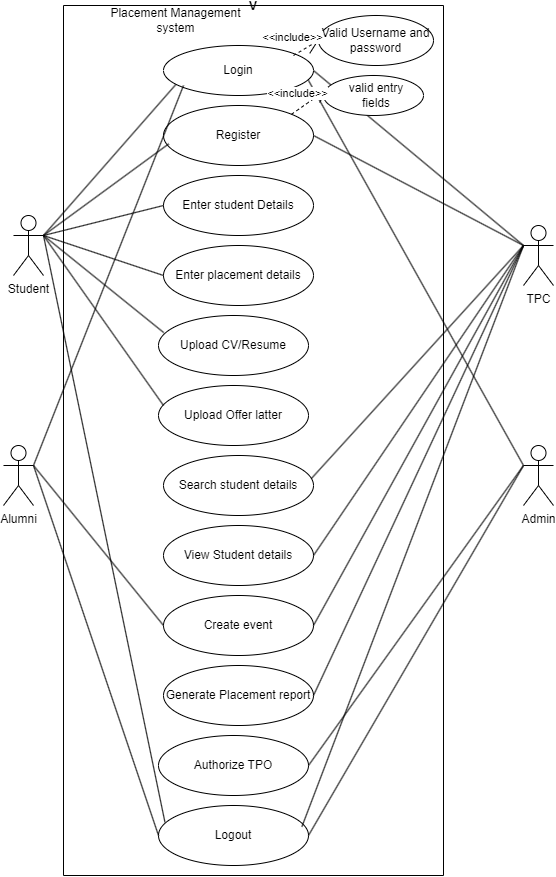

The diagram above was exported from draw.io. Its source (the exported page's mxGraphModel, read from the mxfile embedded in the PNG):
<mxGraphModel dx="743" dy="417" grid="1" gridSize="10" guides="1" tooltips="1" connect="1" arrows="1" fold="1" page="1" pageScale="1" pageWidth="850" pageHeight="1100" math="0" shadow="0">
  <root>
    <mxCell id="0" />
    <mxCell id="1" parent="0" />
    <mxCell id="5TLEDHAhnIWl-XKH1QGj-1" value="Student" style="shape=umlActor;verticalLabelPosition=bottom;verticalAlign=top;html=1;outlineConnect=0;" parent="1" vertex="1">
      <mxGeometry x="130" y="220" width="30" height="60" as="geometry" />
    </mxCell>
    <mxCell id="5TLEDHAhnIWl-XKH1QGj-2" value="TPC" style="shape=umlActor;verticalLabelPosition=bottom;verticalAlign=top;html=1;outlineConnect=0;" parent="1" vertex="1">
      <mxGeometry x="640" y="230" width="30" height="60" as="geometry" />
    </mxCell>
    <mxCell id="5TLEDHAhnIWl-XKH1QGj-3" value="Admin" style="shape=umlActor;verticalLabelPosition=bottom;verticalAlign=top;html=1;outlineConnect=0;" parent="1" vertex="1">
      <mxGeometry x="640" y="450" width="30" height="60" as="geometry" />
    </mxCell>
    <mxCell id="5TLEDHAhnIWl-XKH1QGj-4" value="Alumni" style="shape=umlActor;verticalLabelPosition=bottom;verticalAlign=top;html=1;outlineConnect=0;" parent="1" vertex="1">
      <mxGeometry x="120" y="450" width="30" height="60" as="geometry" />
    </mxCell>
    <mxCell id="5TLEDHAhnIWl-XKH1QGj-8" value="Login&lt;span style=&quot;color: rgba(0, 0, 0, 0); font-family: monospace; font-size: 0px; text-align: start; text-wrap: nowrap;&quot;&gt;%3CmxGraphModel%3E%3Croot%3E%3CmxCell%20id%3D%220%22%2F%3E%3CmxCell%20id%3D%221%22%20parent%3D%220%22%2F%3E%3CmxCell%20id%3D%222%22%20value%3D%22%22%20style%3D%22endArrow%3Dblock%3BendSize%3D16%3BendFill%3D0%3Bhtml%3D1%3Brounded%3D0%3B%22%20edge%3D%221%22%20parent%3D%221%22%3E%3CmxGeometry%20width%3D%22160%22%20relative%3D%221%22%20as%3D%22geometry%22%3E%3CmxPoint%20x%3D%22180%22%20y%3D%22-450%22%20as%3D%22sourcePoint%22%2F%3E%3CmxPoint%20x%3D%22280%22%20y%3D%22-524%22%20as%3D%22targetPoint%22%2F%3E%3CArray%20as%3D%22points%22%3E%3CmxPoint%20x%3D%22180%22%20y%3D%22-470%22%2F%3E%3CmxPoint%20x%3D%22280%22%20y%3D%22-470%22%2F%3E%3C%2FArray%3E%3C%2FmxGeometry%3E%3C%2FmxCell%3E%3C%2Froot%3E%3C%2FmxGraphModel%3E&lt;/span&gt;" style="ellipse;whiteSpace=wrap;html=1;" parent="1" vertex="1">
      <mxGeometry x="280" y="50" width="150" height="50" as="geometry" />
    </mxCell>
    <mxCell id="5TLEDHAhnIWl-XKH1QGj-9" value="Register" style="ellipse;whiteSpace=wrap;html=1;" parent="1" vertex="1">
      <mxGeometry x="280" y="110" width="150" height="60" as="geometry" />
    </mxCell>
    <mxCell id="5TLEDHAhnIWl-XKH1QGj-10" value="Enter student Details" style="ellipse;whiteSpace=wrap;html=1;" parent="1" vertex="1">
      <mxGeometry x="280" y="180" width="150" height="60" as="geometry" />
    </mxCell>
    <mxCell id="5TLEDHAhnIWl-XKH1QGj-11" value="Search student details&lt;span style=&quot;color: rgba(0, 0, 0, 0); font-family: monospace; font-size: 0px; text-align: start; text-wrap: nowrap;&quot;&gt;%3CmxGraphModel%3E%3Croot%3E%3CmxCell%20id%3D%220%22%2F%3E%3CmxCell%20id%3D%221%22%20parent%3D%220%22%2F%3E%3CmxCell%20id%3D%222%22%20value%3D%22Register%22%20style%3D%22ellipse%3BwhiteSpace%3Dwrap%3Bhtml%3D1%3B%22%20vertex%3D%221%22%20parent%3D%221%22%3E%3CmxGeometry%20x%3D%22290%22%20y%3D%22120%22%20width%3D%22150%22%20height%3D%2260%22%20as%3D%22geometry%22%2F%3E%3C%2FmxCell%3E%3C%2Froot%3E%3C%2FmxGraphModel%3E&lt;/span&gt;" style="ellipse;whiteSpace=wrap;html=1;" parent="1" vertex="1">
      <mxGeometry x="280" y="460" width="150" height="60" as="geometry" />
    </mxCell>
    <mxCell id="5TLEDHAhnIWl-XKH1QGj-12" value="View Student details" style="ellipse;whiteSpace=wrap;html=1;" parent="1" vertex="1">
      <mxGeometry x="280" y="530" width="150" height="60" as="geometry" />
    </mxCell>
    <mxCell id="5TLEDHAhnIWl-XKH1QGj-13" value="Create event&lt;span style=&quot;color: rgba(0, 0, 0, 0); font-family: monospace; font-size: 0px; text-align: start; text-wrap: nowrap;&quot;&gt;%3CmxGraphModel%3E%3Croot%3E%3CmxCell%20id%3D%220%22%2F%3E%3CmxCell%20id%3D%221%22%20parent%3D%220%22%2F%3E%3CmxCell%20id%3D%222%22%20value%3D%22Register%22%20style%3D%22ellipse%3BwhiteSpace%3Dwrap%3Bhtml%3D1%3B%22%20vertex%3D%221%22%20parent%3D%221%22%3E%3CmxGeometry%20x%3D%22290%22%20y%3D%22120%22%20width%3D%22150%22%20height%3D%2260%22%20as%3D%22geometry%22%2F%3E%3C%2FmxCell%3E%3C%2Froot%3E%3C%2FmxGraphModel%3E&lt;/span&gt;" style="ellipse;whiteSpace=wrap;html=1;" parent="1" vertex="1">
      <mxGeometry x="280" y="600" width="150" height="60" as="geometry" />
    </mxCell>
    <mxCell id="5TLEDHAhnIWl-XKH1QGj-14" value="Generate Placement report&lt;span style=&quot;color: rgba(0, 0, 0, 0); font-family: monospace; font-size: 0px; text-align: start; text-wrap: nowrap;&quot;&gt;%3CmxGraphModel%3E%3Croot%3E%3CmxCell%20id%3D%220%22%2F%3E%3CmxCell%20id%3D%221%22%20parent%3D%220%22%2F%3E%3CmxCell%20id%3D%222%22%20value%3D%22Register%22%20style%3D%22ellipse%3BwhiteSpace%3Dwrap%3Bhtml%3D1%3B%22%20vertex%3D%221%22%20parent%3D%221%22%3E%3CmxGeometry%20x%3D%22290%22%20y%3D%22120%22%20width%3D%22150%22%20height%3D%2260%22%20as%3D%22geometry%22%2F%3E%3C%2FmxCell%3E%3C%2Froot%3E%3C%2FmxGraphModel%3E&lt;/span&gt;" style="ellipse;whiteSpace=wrap;html=1;" parent="1" vertex="1">
      <mxGeometry x="280" y="670" width="150" height="60" as="geometry" />
    </mxCell>
    <mxCell id="5TLEDHAhnIWl-XKH1QGj-15" value="Upload CV/Resume&lt;span style=&quot;color: rgba(0, 0, 0, 0); font-family: monospace; font-size: 0px; text-align: start; text-wrap: nowrap;&quot;&gt;%3CmxGraphModel%3E%3Croot%3E%3CmxCell%20id%3D%220%22%2F%3E%3CmxCell%20id%3D%221%22%20parent%3D%220%22%2F%3E%3CmxCell%20id%3D%222%22%20value%3D%22Register%22%20style%3D%22ellipse%3BwhiteSpace%3Dwrap%3Bhtml%3D1%3B%22%20vertex%3D%221%22%20parent%3D%221%22%3E%3CmxGeometry%20x%3D%22290%22%20y%3D%22120%22%20width%3D%22150%22%20height%3D%2260%22%20as%3D%22geometry%22%2F%3E%3C%2FmxCell%3E%3C%2Froot%3E%3C%2FmxGraphModel%3E&lt;/span&gt;" style="ellipse;whiteSpace=wrap;html=1;" parent="1" vertex="1">
      <mxGeometry x="275" y="320" width="150" height="60" as="geometry" />
    </mxCell>
    <mxCell id="5TLEDHAhnIWl-XKH1QGj-16" value="Upload Offer latter" style="ellipse;whiteSpace=wrap;html=1;" parent="1" vertex="1">
      <mxGeometry x="275" y="390" width="150" height="60" as="geometry" />
    </mxCell>
    <mxCell id="5TLEDHAhnIWl-XKH1QGj-17" value="Authorize TPO" style="ellipse;whiteSpace=wrap;html=1;" parent="1" vertex="1">
      <mxGeometry x="275" y="740" width="150" height="60" as="geometry" />
    </mxCell>
    <mxCell id="5TLEDHAhnIWl-XKH1QGj-20" value="Logout" style="ellipse;whiteSpace=wrap;html=1;" parent="1" vertex="1">
      <mxGeometry x="275" y="810" width="150" height="60" as="geometry" />
    </mxCell>
    <mxCell id="5TLEDHAhnIWl-XKH1QGj-21" value="Enter placement details" style="ellipse;whiteSpace=wrap;html=1;" parent="1" vertex="1">
      <mxGeometry x="280" y="250" width="150" height="60" as="geometry" />
    </mxCell>
    <mxCell id="yWkdfvJkyKbTDNploM7a-1" value="" style="endArrow=none;html=1;rounded=0;entryX=0.082;entryY=0.781;entryDx=0;entryDy=0;entryPerimeter=0;" parent="1" target="5TLEDHAhnIWl-XKH1QGj-8" edge="1">
      <mxGeometry width="50" height="50" relative="1" as="geometry">
        <mxPoint x="160" y="240" as="sourcePoint" />
        <mxPoint x="280" y="90" as="targetPoint" />
      </mxGeometry>
    </mxCell>
    <mxCell id="yWkdfvJkyKbTDNploM7a-3" value="" style="endArrow=none;html=1;rounded=0;exitX=1;exitY=0.3333333333333333;exitDx=0;exitDy=0;exitPerimeter=0;entryX=0.035;entryY=0.639;entryDx=0;entryDy=0;entryPerimeter=0;" parent="1" source="5TLEDHAhnIWl-XKH1QGj-1" target="5TLEDHAhnIWl-XKH1QGj-9" edge="1">
      <mxGeometry width="50" height="50" relative="1" as="geometry">
        <mxPoint x="370" y="140" as="sourcePoint" />
        <mxPoint x="420" y="90" as="targetPoint" />
      </mxGeometry>
    </mxCell>
    <mxCell id="yWkdfvJkyKbTDNploM7a-4" value="" style="endArrow=none;html=1;rounded=0;exitX=1;exitY=0.3333333333333333;exitDx=0;exitDy=0;exitPerimeter=0;entryX=0;entryY=0.5;entryDx=0;entryDy=0;" parent="1" source="5TLEDHAhnIWl-XKH1QGj-1" target="5TLEDHAhnIWl-XKH1QGj-10" edge="1">
      <mxGeometry width="50" height="50" relative="1" as="geometry">
        <mxPoint x="390" y="250" as="sourcePoint" />
        <mxPoint x="440" y="200" as="targetPoint" />
      </mxGeometry>
    </mxCell>
    <mxCell id="yWkdfvJkyKbTDNploM7a-5" value="" style="endArrow=none;html=1;rounded=0;entryX=0;entryY=0.5;entryDx=0;entryDy=0;" parent="1" target="5TLEDHAhnIWl-XKH1QGj-21" edge="1">
      <mxGeometry width="50" height="50" relative="1" as="geometry">
        <mxPoint x="160" y="240" as="sourcePoint" />
        <mxPoint x="440" y="200" as="targetPoint" />
      </mxGeometry>
    </mxCell>
    <mxCell id="yWkdfvJkyKbTDNploM7a-6" value="" style="endArrow=none;html=1;rounded=0;entryX=0;entryY=0.3333333333333333;entryDx=0;entryDy=0;entryPerimeter=0;exitX=0.987;exitY=0.381;exitDx=0;exitDy=0;exitPerimeter=0;" parent="1" source="5TLEDHAhnIWl-XKH1QGj-11" target="5TLEDHAhnIWl-XKH1QGj-2" edge="1">
      <mxGeometry width="50" height="50" relative="1" as="geometry">
        <mxPoint x="390" y="310" as="sourcePoint" />
        <mxPoint x="440" y="260" as="targetPoint" />
      </mxGeometry>
    </mxCell>
    <mxCell id="yWkdfvJkyKbTDNploM7a-7" value="" style="endArrow=none;html=1;rounded=0;exitX=1;exitY=0.3333333333333333;exitDx=0;exitDy=0;exitPerimeter=0;entryX=0.035;entryY=0.285;entryDx=0;entryDy=0;entryPerimeter=0;" parent="1" source="5TLEDHAhnIWl-XKH1QGj-1" target="5TLEDHAhnIWl-XKH1QGj-15" edge="1">
      <mxGeometry width="50" height="50" relative="1" as="geometry">
        <mxPoint x="390" y="380" as="sourcePoint" />
        <mxPoint x="290" y="340" as="targetPoint" />
      </mxGeometry>
    </mxCell>
    <mxCell id="yWkdfvJkyKbTDNploM7a-8" value="" style="endArrow=none;html=1;rounded=0;exitX=1;exitY=0.3333333333333333;exitDx=0;exitDy=0;exitPerimeter=0;" parent="1" source="5TLEDHAhnIWl-XKH1QGj-1" edge="1">
      <mxGeometry width="50" height="50" relative="1" as="geometry">
        <mxPoint x="390" y="380" as="sourcePoint" />
        <mxPoint x="280" y="410" as="targetPoint" />
      </mxGeometry>
    </mxCell>
    <mxCell id="yWkdfvJkyKbTDNploM7a-9" value="" style="endArrow=none;html=1;rounded=0;exitX=1;exitY=0.5;exitDx=0;exitDy=0;" parent="1" source="5TLEDHAhnIWl-XKH1QGj-12" edge="1">
      <mxGeometry width="50" height="50" relative="1" as="geometry">
        <mxPoint x="430" y="550" as="sourcePoint" />
        <mxPoint x="640" y="250" as="targetPoint" />
      </mxGeometry>
    </mxCell>
    <mxCell id="yWkdfvJkyKbTDNploM7a-10" value="" style="endArrow=none;html=1;rounded=0;exitX=1;exitY=0.5;exitDx=0;exitDy=0;entryX=0;entryY=0.3333333333333333;entryDx=0;entryDy=0;entryPerimeter=0;" parent="1" source="5TLEDHAhnIWl-XKH1QGj-13" target="5TLEDHAhnIWl-XKH1QGj-2" edge="1">
      <mxGeometry width="50" height="50" relative="1" as="geometry">
        <mxPoint x="390" y="380" as="sourcePoint" />
        <mxPoint x="560" y="240" as="targetPoint" />
      </mxGeometry>
    </mxCell>
    <mxCell id="yWkdfvJkyKbTDNploM7a-11" value="" style="endArrow=none;html=1;rounded=0;exitX=1;exitY=0.5;exitDx=0;exitDy=0;entryX=0;entryY=0.3333333333333333;entryDx=0;entryDy=0;entryPerimeter=0;" parent="1" source="5TLEDHAhnIWl-XKH1QGj-14" target="5TLEDHAhnIWl-XKH1QGj-2" edge="1">
      <mxGeometry width="50" height="50" relative="1" as="geometry">
        <mxPoint x="390" y="650" as="sourcePoint" />
        <mxPoint x="440" y="600" as="targetPoint" />
      </mxGeometry>
    </mxCell>
    <mxCell id="yWkdfvJkyKbTDNploM7a-12" value="" style="endArrow=none;html=1;rounded=0;entryX=0;entryY=0.3333333333333333;entryDx=0;entryDy=0;entryPerimeter=0;exitX=1;exitY=0.5;exitDx=0;exitDy=0;" parent="1" source="5TLEDHAhnIWl-XKH1QGj-17" target="5TLEDHAhnIWl-XKH1QGj-3" edge="1">
      <mxGeometry width="50" height="50" relative="1" as="geometry">
        <mxPoint x="430" y="770" as="sourcePoint" />
        <mxPoint x="440" y="630" as="targetPoint" />
      </mxGeometry>
    </mxCell>
    <mxCell id="yWkdfvJkyKbTDNploM7a-13" value="" style="endArrow=none;html=1;rounded=0;exitX=1;exitY=0.3333333333333333;exitDx=0;exitDy=0;exitPerimeter=0;entryX=0;entryY=0.5;entryDx=0;entryDy=0;" parent="1" source="5TLEDHAhnIWl-XKH1QGj-4" target="5TLEDHAhnIWl-XKH1QGj-13" edge="1">
      <mxGeometry width="50" height="50" relative="1" as="geometry">
        <mxPoint x="390" y="710" as="sourcePoint" />
        <mxPoint x="440" y="660" as="targetPoint" />
      </mxGeometry>
    </mxCell>
    <mxCell id="yWkdfvJkyKbTDNploM7a-14" value="" style="endArrow=none;html=1;rounded=0;exitX=1;exitY=0.5;exitDx=0;exitDy=0;" parent="1" source="5TLEDHAhnIWl-XKH1QGj-20" edge="1">
      <mxGeometry width="50" height="50" relative="1" as="geometry">
        <mxPoint x="410" y="650" as="sourcePoint" />
        <mxPoint x="640" y="470" as="targetPoint" />
      </mxGeometry>
    </mxCell>
    <mxCell id="yWkdfvJkyKbTDNploM7a-15" value="" style="endArrow=none;html=1;rounded=0;exitX=1;exitY=0.5;exitDx=0;exitDy=0;entryX=0;entryY=0.3333333333333333;entryDx=0;entryDy=0;entryPerimeter=0;" parent="1" source="5TLEDHAhnIWl-XKH1QGj-8" target="5TLEDHAhnIWl-XKH1QGj-2" edge="1">
      <mxGeometry width="50" height="50" relative="1" as="geometry">
        <mxPoint x="370" y="250" as="sourcePoint" />
        <mxPoint x="560" y="240" as="targetPoint" />
      </mxGeometry>
    </mxCell>
    <mxCell id="yWkdfvJkyKbTDNploM7a-16" value="" style="endArrow=none;html=1;rounded=0;entryX=0;entryY=0.3333333333333333;entryDx=0;entryDy=0;entryPerimeter=0;exitX=1;exitY=0.5;exitDx=0;exitDy=0;" parent="1" source="5TLEDHAhnIWl-XKH1QGj-9" target="5TLEDHAhnIWl-XKH1QGj-2" edge="1">
      <mxGeometry width="50" height="50" relative="1" as="geometry">
        <mxPoint x="370" y="250" as="sourcePoint" />
        <mxPoint x="420" y="200" as="targetPoint" />
      </mxGeometry>
    </mxCell>
    <mxCell id="yWkdfvJkyKbTDNploM7a-17" value="" style="endArrow=none;html=1;rounded=0;exitX=1;exitY=0.3333333333333333;exitDx=0;exitDy=0;exitPerimeter=0;" parent="1" source="5TLEDHAhnIWl-XKH1QGj-4" edge="1">
      <mxGeometry width="50" height="50" relative="1" as="geometry">
        <mxPoint x="390" y="440" as="sourcePoint" />
        <mxPoint x="300" y="90" as="targetPoint" />
      </mxGeometry>
    </mxCell>
    <mxCell id="yWkdfvJkyKbTDNploM7a-18" value="" style="endArrow=none;html=1;rounded=0;entryX=0.966;entryY=0.696;entryDx=0;entryDy=0;entryPerimeter=0;exitX=0;exitY=0.3333333333333333;exitDx=0;exitDy=0;exitPerimeter=0;" parent="1" source="5TLEDHAhnIWl-XKH1QGj-3" target="5TLEDHAhnIWl-XKH1QGj-8" edge="1">
      <mxGeometry width="50" height="50" relative="1" as="geometry">
        <mxPoint x="630" y="470" as="sourcePoint" />
        <mxPoint x="380" y="270" as="targetPoint" />
      </mxGeometry>
    </mxCell>
    <mxCell id="yWkdfvJkyKbTDNploM7a-19" value="" style="endArrow=none;html=1;rounded=0;entryX=0;entryY=0.5;entryDx=0;entryDy=0;" parent="1" target="5TLEDHAhnIWl-XKH1QGj-20" edge="1">
      <mxGeometry width="50" height="50" relative="1" as="geometry">
        <mxPoint x="150" y="470" as="sourcePoint" />
        <mxPoint x="370" y="500" as="targetPoint" />
      </mxGeometry>
    </mxCell>
    <mxCell id="yWkdfvJkyKbTDNploM7a-20" value="" style="endArrow=none;html=1;rounded=0;exitX=1;exitY=0.3333333333333333;exitDx=0;exitDy=0;exitPerimeter=0;entryX=0.043;entryY=0.279;entryDx=0;entryDy=0;entryPerimeter=0;" parent="1" source="5TLEDHAhnIWl-XKH1QGj-1" target="5TLEDHAhnIWl-XKH1QGj-20" edge="1">
      <mxGeometry width="50" height="50" relative="1" as="geometry">
        <mxPoint x="320" y="370" as="sourcePoint" />
        <mxPoint x="280" y="842.5599365234375" as="targetPoint" />
      </mxGeometry>
    </mxCell>
    <mxCell id="yWkdfvJkyKbTDNploM7a-21" value="" style="endArrow=none;html=1;rounded=0;exitX=0.956;exitY=0.353;exitDx=0;exitDy=0;exitPerimeter=0;entryX=0;entryY=0.3333333333333333;entryDx=0;entryDy=0;entryPerimeter=0;" parent="1" source="5TLEDHAhnIWl-XKH1QGj-20" target="5TLEDHAhnIWl-XKH1QGj-2" edge="1">
      <mxGeometry width="50" height="50" relative="1" as="geometry">
        <mxPoint x="410" y="830" as="sourcePoint" />
        <mxPoint x="620" y="240" as="targetPoint" />
      </mxGeometry>
    </mxCell>
    <mxCell id="ThezLF2DgUnEtbREQnH0-2" value="V" style="swimlane;startSize=0;" parent="1" vertex="1">
      <mxGeometry x="180" y="10" width="380" height="870" as="geometry" />
    </mxCell>
    <mxCell id="ThezLF2DgUnEtbREQnH0-5" value="Placement Management system" style="text;html=1;align=center;verticalAlign=middle;whiteSpace=wrap;rounded=0;" parent="ThezLF2DgUnEtbREQnH0-2" vertex="1">
      <mxGeometry x="35" width="155" height="30" as="geometry" />
    </mxCell>
    <mxCell id="ThezLF2DgUnEtbREQnH0-12" value="Valid Username and password" style="ellipse;whiteSpace=wrap;html=1;" parent="ThezLF2DgUnEtbREQnH0-2" vertex="1">
      <mxGeometry x="255" y="10" width="115" height="50" as="geometry" />
    </mxCell>
    <mxCell id="ThezLF2DgUnEtbREQnH0-16" value="" style="ellipse;whiteSpace=wrap;html=1;" parent="ThezLF2DgUnEtbREQnH0-2" vertex="1">
      <mxGeometry x="260" y="70" width="100" height="40" as="geometry" />
    </mxCell>
    <mxCell id="ThezLF2DgUnEtbREQnH0-17" value="valid entry fields" style="text;html=1;align=center;verticalAlign=middle;whiteSpace=wrap;rounded=0;" parent="ThezLF2DgUnEtbREQnH0-2" vertex="1">
      <mxGeometry x="282.5" y="75" width="60" height="30" as="geometry" />
    </mxCell>
    <mxCell id="ThezLF2DgUnEtbREQnH0-6" value="&amp;lt;&amp;lt;include&amp;gt;&amp;gt;" style="endArrow=open;endSize=12;dashed=1;html=1;rounded=0;entryX=0;entryY=0.5;entryDx=0;entryDy=0;" parent="1" target="ThezLF2DgUnEtbREQnH0-12" edge="1">
      <mxGeometry x="-0.3846" y="16" width="160" relative="1" as="geometry">
        <mxPoint x="410" y="60" as="sourcePoint" />
        <mxPoint x="410" y="110" as="targetPoint" />
        <mxPoint as="offset" />
      </mxGeometry>
    </mxCell>
    <mxCell id="ThezLF2DgUnEtbREQnH0-18" value="&amp;lt;&amp;lt;include&amp;gt;&amp;gt;" style="endArrow=open;endSize=12;dashed=1;html=1;rounded=0;entryX=0.04;entryY=0.338;entryDx=0;entryDy=0;entryPerimeter=0;exitX=1;exitY=0;exitDx=0;exitDy=0;" parent="1" source="5TLEDHAhnIWl-XKH1QGj-9" target="ThezLF2DgUnEtbREQnH0-16" edge="1">
      <mxGeometry x="-0.2038" y="13" width="160" relative="1" as="geometry">
        <mxPoint x="350" y="160" as="sourcePoint" />
        <mxPoint x="510" y="160" as="targetPoint" />
        <mxPoint as="offset" />
      </mxGeometry>
    </mxCell>
  </root>
</mxGraphModel>